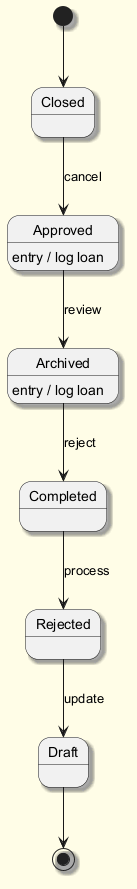

The diagram above was rendered by PlantUML. Its source (embedded in the PNG):
@startuml
skinparam backgroundColor #FFFDE7
skinparam classBackgroundColor #FFF9C4
skinparam classBorderColor #F57F17
skinparam shadowing true
[*] --> Closed
Closed --> Approved : cancel
Approved --> Archived : review
Approved : entry / log loan
Archived --> Completed : reject
Archived : entry / log loan
Completed --> Rejected : process
Rejected --> Draft : update
Draft --> [*]
@enduml